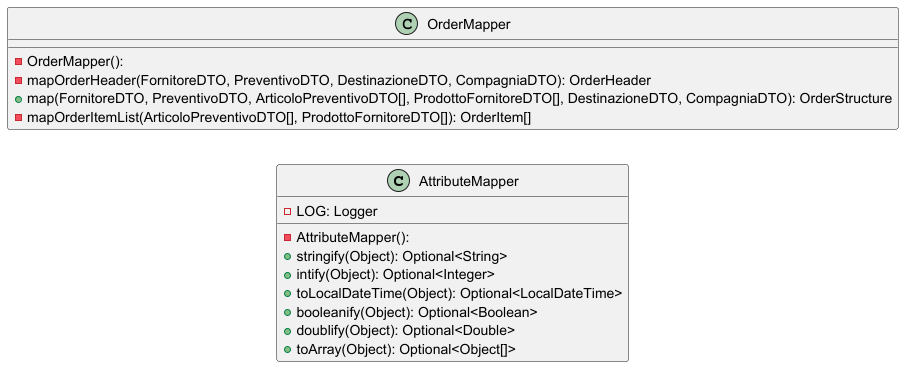

The diagram above was rendered by PlantUML. Its source (embedded in the PNG):
@startuml

left to right direction
skinparam linetype ortho

class AttributeMapper {
  - AttributeMapper(): 
  - LOG: Logger
  + stringify(Object): Optional<String>
  + intify(Object): Optional<Integer>
  + toLocalDateTime(Object): Optional<LocalDateTime>
  + booleanify(Object): Optional<Boolean>
  + doublify(Object): Optional<Double>
  + toArray(Object): Optional<Object[]>
}
class OrderMapper {
  - OrderMapper(): 
  - mapOrderHeader(FornitoreDTO, PreventivoDTO, DestinazioneDTO, CompagniaDTO): OrderHeader
  + map(FornitoreDTO, PreventivoDTO, ArticoloPreventivoDTO[], ProdottoFornitoreDTO[], DestinazioneDTO, CompagniaDTO): OrderStructure
  - mapOrderItemList(ArticoloPreventivoDTO[], ProdottoFornitoreDTO[]): OrderItem[]
}

@enduml